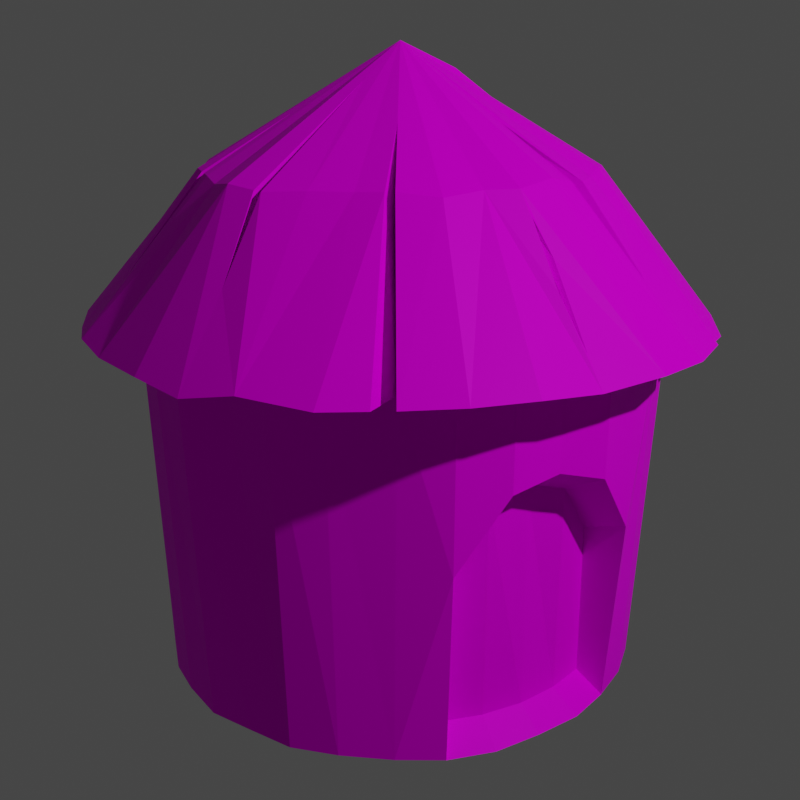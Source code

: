 # Source: village-hut.blend  (saved by Blender 2.91.10; exported with 4.5.12 LTS)
import bpy
from mathutils import Matrix  # noqa: F401  (used for matrix-valued properties, if any)

bpy.ops.wm.read_factory_settings(use_empty=True)
scene = bpy.context.scene
scene.name = 'Scene'

# ---- collections
col_collection = bpy.data.collections.new('Collection'); scene.collection.children.link(col_collection)

# ---- images (referenced by path relative to the original .blend; pixels are not part of the script)
import os
ASSET_DIR = os.environ.get("B2B_ASSET_DIR", "")  # directory of the original .blend (textures are referenced by path, not embedded)
HERE = os.path.dirname(os.path.abspath(__file__))  # packed textures are extracted next to this script under _unpacked/

def load_image(name, relpath, width, height, colorspace="sRGB"):
    """Load a texture the original file referenced (path relative to the .blend, or extracted next to this script)."""
    p = next((c for c in (os.path.join(HERE, relpath), os.path.join(ASSET_DIR, relpath)) if relpath and os.path.exists(c)), "")
    if p:
        img = bpy.data.images.load(p, check_existing=True)
        img.name = name
    else:  # same state as the original file: an image datablock whose file is absent (Cycles renders it pink)
        img = bpy.data.images.new(name, width, height)
        img.source = "FILE"
        img.filepath = "//" + (relpath or name)
    img.colorspace_settings.name = colorspace
    return img
img_color_palette_png = load_image('color-palette.png', 'color-palette.png', 1024, 1024, 'sRGB')

# ---- materials (node trees are filled in below, after node groups)
mat_material_001 = bpy.data.materials.new('Material.001')
mat_material_001.use_transparent_shadow = False

# ---- material node trees
mat_material_001.use_nodes = True; mat_material_001.node_tree.nodes.clear()
_N = mat_material_001.node_tree.nodes; _L = mat_material_001.node_tree.links
n0 = _N.new('ShaderNodeBsdfPrincipled'); n0.name = 'Principled BSDF'; n0.location = (10, 300)
n0.distribution = 'GGX'
n0.subsurface_method = 'BURLEY'
n0.inputs[3].default_value = 1.45
n0.inputs[13].default_value = 0.02727
n0.inputs[27].default_value = (0.0, 0.0, 0.0, 1.0)
n0.inputs[28].default_value = 1.0
n1 = _N.new('ShaderNodeOutputMaterial'); n1.name = 'Material Output'; n1.location = (300, 300)
n2 = _N.new('ShaderNodeTexImage'); n2.name = 'Image Texture'; n2.location = (-490, 173)
n2.image = img_color_palette_png
_L.new(n0.outputs[0], n1.inputs[0])
_L.new(n2.outputs[0], n0.inputs[0])
n1.is_active_output = True

# ---- world
world_world = bpy.data.worlds.new('World'); scene.world = world_world
world_world.use_nodes = True; world_world.node_tree.nodes.clear()
_N = world_world.node_tree.nodes; _L = world_world.node_tree.links
n0 = _N.new('ShaderNodeOutputWorld'); n0.name = 'World Output'; n0.location = (300, 300)
n1 = _N.new('ShaderNodeBackground'); n1.name = 'Background'; n1.location = (10, 300)
n1.inputs[0].default_value = (0.05088, 0.05088, 0.05088, 1.0)
_L.new(n1.outputs[0], n0.inputs[0])
n0.is_active_output = True
world_world.color = (0.05088, 0.05088, 0.05088)
world_world.use_sun_shadow = False
world_world.sun_shadow_jitter_overblur = 0.0

# ---- cameras
cam_camera = bpy.data.cameras.new('Camera')
cam_camera.clip_end = 100.0
cam_camera.ortho_scale = 7.314

# ---- lights
light_light = bpy.data.lights.new('Light', 'POINT')
light_light.transmission_factor = 0.0
light_light.energy = 1000.0
light_light.shadow_soft_size = 0.1
light_light.shadow_maximum_resolution = 0.006
light_light.use_absolute_resolution = True

# ---- meshes
me_cylinder = bpy.data.meshes.new('Cylinder')
me_cylinder.from_pydata([(0.003185, 0.9505, -0.9983), (0.009508, 1.005, 0.3717), (0.1866, 0.9208, -0.998), (0.2002, 0.9545, 0.3696), (0.3677, 0.8695, -1.001), (0.3976, 0.9055, 0.36), (0.5222, 0.795, -1.002), (0.5425, 0.8521, 0.3585), (0.6653, 0.675, -1.005), (0.6924, 0.7215, 0.3498), (0.7826, 0.5237, -0.9941), (0.8152, 0.547, 0.3813), (0.8723, 0.3642, -1.007), (0.9136, 0.387, 0.3418), (0.9263, 0.1873, -0.9993), (0.9709, 0.2022, 0.3656), (0.949, -0.001969, -0.9932), (1.004, -0.00587, 0.3838), (0.9298, -0.1811, -1.002), (0.9813, -0.1838, 0.3563), (0.8786, -0.3715, -1.002), (0.9325, -0.4092, 0.3576), (0.7903, -0.5275, -1.003), (0.8381, -0.5584, 0.353), (0.6682, -0.6681, -1.002), (0.7023, -0.7028, 0.355), (0.5297, -0.7912, -0.9999), (0.5649, -0.8409, 0.3631), (0.3605, -0.8704, -1.003), (0.3759, -0.9077, 0.3569), (0.1857, -0.9352, -1.006), (0.1973, -0.9966, 0.3437), (0.0006618, -0.9544, -1.005), (0.001332, -1.02, 0.3495), (-0.1796, -0.9314, -0.9976), (-0.1792, -0.9862, 0.3709), (-0.3679, -0.8727, -0.997), (-0.3984, -0.9152, 0.3727), (-0.5315, -0.7936, -0.9996), (-0.5703, -0.8481, 0.3647), (-0.6662, -0.6655, -0.998), (-0.6952, -0.6932, 0.3697), (-0.7946, -0.5249, -1.007), (-0.8509, -0.5506, 0.3423), (-0.8766, -0.3608, -0.9949), (-0.9268, -0.3771, 0.3789), (-0.9268, -0.186, -1.005), (-0.9724, -0.1983, 0.3478), (-0.9409, -0.006762, -0.9978), (-0.9795, -0.02034, 0.3703), (-0.9306, 0.1829, -0.9962), (-0.9838, 0.1891, 0.3748), (-0.874, 0.3623, -0.9966), (-0.9189, 0.3815, 0.3738), (-0.7933, 0.5232, -0.994), (-0.8471, 0.5456, 0.3814), (-0.6715, 0.669, -0.9951), (-0.7111, 0.7036, 0.3784), (-0.5212, 0.7849, -1.001), (-0.5394, 0.8221, 0.3608), (-0.3631, 0.8727, -0.998), (-0.3838, 0.9151, 0.3696), (-0.189, 0.9236, -1.0), (-0.2076, 0.9628, 0.3625), (0.01116, 1.205, 0.3422), (0.25, 1.193, 0.3719), (0.4545, 1.097, 0.3511), (0.6715, 1.011, 0.3701), (0.8531, 0.8402, 0.354), (0.9764, 0.6612, 0.3574), (1.103, 0.4427, 0.3542), (1.165, 0.2348, 0.3655), (1.218, 0.01675, 0.3763), (1.182, -0.2419, 0.363), (1.118, -0.4706, 0.3421), (1.019, -0.6531, 0.3659), (0.8672, -0.8609, 0.3744), (0.6794, -1.001, 0.3775), (0.4406, -1.095, 0.3635), (0.2206, -1.18, 0.382), (0.0003776, -1.196, 0.3779), (-0.2123, -1.174, 0.3741), (-0.448, -1.127, 0.369), (-0.6679, -0.9875, 0.3854), (-0.8375, -0.8631, 0.3453), (-0.9742, -0.6667, 0.3613), (-1.103, -0.4313, 0.3631), (-1.173, -0.252, 0.3832), (-1.194, -0.01206, 0.3637), (-1.194, 0.2403, 0.3651), (-1.116, 0.463, 0.3598), (-1.004, 0.6566, 0.3452), (-0.8459, 0.8277, 0.3537), (-0.6469, 1.002, 0.3851), (-0.438, 1.105, 0.36), (-0.224, 1.179, 0.3416), (0.02161, 0.7309, 0.9301), (0.1298, 0.7436, 0.9253), (0.2881, 0.6999, 0.9228), (0.4248, 0.6368, 0.9233), (0.5322, 0.5393, 0.9386), (0.6339, 0.4316, 0.9276), (0.7275, 0.1292, 0.9042), (0.7591, 0.007656, 0.9299), (0.7345, -0.1608, 0.9323), (0.6755, -0.2896, 0.9403), (0.6147, -0.3888, 0.9237), (0.5376, -0.5235, 0.9244), (0.4053, -0.6094, 0.9509), (0.2702, -0.7009, 0.9328), (0.1482, -0.7113, 0.9321), (0.00502, -0.7673, 0.9197), (-0.1391, -0.7327, 0.9363), (-0.2587, -0.6733, 0.9303), (-0.4023, -0.6121, 0.9284), (-0.4771, -0.5069, 0.8266), (-0.6431, -0.4259, 0.9327), (-0.6845, -0.2724, 0.9115), (-0.7078, -0.166, 0.9268), (-0.739, -0.0124, 0.9355), (-0.7132, 0.1568, 0.9281), (-0.6971, 0.2786, 0.9326), (-0.6138, 0.4404, 0.9259), (-0.5241, 0.538, 0.9325), (-0.4247, 0.6174, 0.9165), (-0.2837, 0.7023, 0.9264), (-0.1138, 0.6603, 0.8733), (0.001373, -0.02284, 1.373), (0.7046, -0.7048, -0.2826), (0.5622, -0.8382, -0.03223), (0.3775, -0.9116, 0.03071), (0.1967, -0.9925, 0.0005091), (0.0008576, -1.013, -0.2669), (0.5903, -0.5935, -0.9268), (0.4635, -0.6976, -0.9268), (0.3189, -0.7749, -0.9268), (0.1619, -0.8226, -0.9268), (-0.001378, -0.8386, -0.9268), (0.5882, -0.5916, -0.3265), (0.4691, -0.7032, -0.117), (0.3145, -0.7647, -0.06429), (0.1633, -0.8324, -0.08957), (-0.0006602, -0.8492, -0.3134), (0.295, -0.7584, 0.8498), (0.4087, -1.021, 0.4701), (0.3426, -0.9078, 0.6433), (0.3494, -0.827, 0.7304), (0.2933, -0.7566, 0.8216), (0.3363, -0.8917, 0.6349), (0.3961, -0.9944, 0.4782), (0.3315, -0.828, 0.7136), (0.3044, -0.3236, 1.103), (0.4965, -0.5315, 0.9268), (0.7097, -0.7138, 0.6141), (0.4976, -0.5325, 0.925), (0.4919, -0.5131, 0.9044), (0.2904, -0.3131, 1.083), (0.6957, -0.7034, 0.5942), (0.4825, -0.5211, 0.9069), (0.4836, -0.522, 0.9051), (1.031, -0.6049, 0.3631), (0.698, -0.4434, 0.8086), (0.698, -0.4434, 0.8086), (1.019, -0.6531, 0.3659), (1.031, -0.6049, 0.3631), (0.6794, -0.4354, 0.7913), (0.9999, -0.6452, 0.3762), (1.012, -0.6098, 0.3734), (0.9158, -0.5992, 0.3586), (0.4212, -0.005946, 1.127), (0.6852, -0.02564, 0.9717), (0.7341, 0.002854, 0.9458), (0.4029, -0.003737, 1.096), (0.7408, 0.009865, 0.8989), (0.667, -0.01171, 0.9407), (0.7203, 0.005063, 0.9106), (0.7051, 0.2799, 0.9162), (0.6905, 0.307, 0.9209), (0.8314, 0.3451, 0.736), (0.2275, 0.0756, 1.273), (0.7097, 0.2819, 0.9104), (0.6423, 0.2916, 0.859), (0.1793, 0.06022, 1.211), (0.6569, 0.2645, 0.8543), (0.6615, 0.2665, 0.8485), (0.7832, 0.3297, 0.6741), (0.51, 0.6349, 0.855), (0.6625, 0.7737, 0.5863), (0.7377, 0.9047, 0.4029), (0.6338, 0.8036, 0.5863), (0.4619, 0.5888, 0.8033), (0.6143, 0.7275, 0.5345), (0.6895, 0.8585, 0.3511), (0.5857, 0.7574, 0.5345), (0.3869, 0.9357, 0.5835), (0.3218, 0.6844, 0.9229), (0.4598, 1.009, 0.4607), (0.2508, 0.4871, 0.7632), (0.3158, 0.7385, 0.4238), (0.3888, 0.8117, 0.301), (-0.1001, 0.4884, 1.065), (-0.1719, 0.7112, 0.929), (-0.2057, 1.072, 0.4772), (-0.1197, 0.716, 0.9297), (-0.1998, 1.016, 0.4209), (-0.166, 0.6555, 0.8726), (-0.09425, 0.4327, 1.009), (-0.7865, 0.773, 0.3646), (-0.8124, 0.857, 0.359), (-0.5904, 0.5977, 0.8132), (-0.5371, 0.5239, 0.9316), (-0.5527, 0.5069, 0.9304), (-0.1309, 0.1184, 1.262), (-0.5371, 0.5239, 0.9316), (-0.5527, 0.5069, 0.9304), (-0.1309, 0.1184, 1.262), (-0.5143, 0.5063, 0.8821), (-0.5299, 0.4893, 0.8809), (-0.1082, 0.1009, 1.212), (-0.7119, 0.1666, 0.9284), (-0.713, 0.1583, 0.9281), (-0.7409, 0.1616, 0.8956), (-1.14, 0.231, 0.4281), (-0.6143, 0.1319, 0.9896), (-1.029, 0.2432, 0.545), (-1.031, 0.1959, 0.5594), (-0.6858, 0.1461, 0.8912), (-0.686, 0.1445, 0.8912), (-0.4872, 0.4941, 0.8452), (-0.5028, 0.4771, 0.844), (-0.08101, 0.08859, 1.175), (-0.5871, 0.1196, 0.9527), (-0.6847, 0.1544, 0.8915), (-1.002, 0.231, 0.5081), (-1.113, 0.2187, 0.3912), (-0.7138, 0.1493, 0.8587), (-1.004, 0.1836, 0.5224), (-0.7246, -0.08334, 0.9314), (-0.7177, -0.1173, 0.9295), (-1.03, -0.148, 0.5517), (-0.3936, -0.0644, 1.131), (-0.6628, -0.06678, 0.8611), (-0.9683, -0.1315, 0.4814), (-0.6558, -0.1007, 0.8592), (-0.3317, -0.04784, 1.061), (-0.1519, -0.1686, 1.244), (-0.5638, -0.5126, 0.9213), (-0.683, -0.6942, 0.643), (-0.543, -0.5478, 0.9206), (-0.08591, -0.1278, 1.15), (-0.4979, -0.4718, 0.8273), (-0.6171, -0.6534, 0.549), (-0.1699, -0.7174, 0.9348), (-0.1868, -1.029, 0.3716), (-0.2871, -1.159, 0.3725), (-0.07925, -0.4302, 1.122)], [], [(0, 1, 3, 2), (2, 3, 5, 4), (4, 5, 7, 6), (6, 7, 9, 8), (8, 9, 11, 10), (10, 11, 13, 12), (12, 13, 15, 14), (14, 15, 17, 16), (16, 17, 19, 18), (18, 19, 21, 20), (20, 21, 23, 22), (22, 23, 25, 128, 24), (32, 30, 136, 137), (129, 130, 140, 139), (132, 32, 137, 142), (128, 129, 139, 138), (32, 132, 33, 35, 34), (34, 35, 37, 36), (36, 37, 39, 38), (38, 39, 41, 40), (40, 41, 43, 42), (42, 43, 45, 44), (44, 45, 47, 46), (46, 47, 49, 48), (48, 49, 51, 50), (50, 51, 53, 52), (52, 53, 55, 54), (54, 55, 57, 56), (56, 57, 59, 58), (58, 59, 61, 60), (9, 7, 67, 68), (60, 61, 63, 62), (62, 63, 1, 0), (0, 2, 4, 6, 8, 10, 12, 14, 16, 18, 20, 22, 24, 26, 28, 30, 32, 34, 36, 38, 40, 42, 44, 46, 48, 50, 52, 54, 56, 58, 60, 62), (87, 86, 117, 118), (27, 25, 76, 77), (45, 43, 85, 86), (63, 61, 94, 95), (19, 17, 72, 73), (37, 35, 253, 254, 82), (55, 53, 90, 91), (11, 9, 68, 69), (29, 27, 77, 78), (47, 45, 86, 87), (3, 1, 64, 65), (1, 63, 95, 64), (21, 19, 73, 74), (39, 37, 82, 83), (57, 55, 91, 92, 207), (13, 11, 69, 70), (31, 29, 78, 79), (49, 47, 87, 88), (5, 3, 65, 66), (23, 21, 74, 160, 168), (41, 39, 83, 84), (59, 57, 207, 208, 93), (15, 13, 70, 71), (33, 31, 79, 80), (51, 49, 88, 89), (7, 5, 66, 67), (25, 23, 168, 75, 76), (43, 41, 84, 85), (61, 59, 93, 94), (17, 15, 71, 72), (35, 33, 80, 81, 253), (53, 51, 89, 90), (121, 219, 223, 127), (74, 73, 104, 105), (88, 87, 118, 238, 239, 237, 119), (160, 161, 162, 164), (89, 88, 119, 120, 221, 225, 222), (76, 75, 161, 106, 107, 153), (90, 89, 222, 224, 219, 121), (77, 76, 153, 154, 152, 108), (91, 90, 121, 122), (78, 77, 108, 109, 143, 146, 144), (65, 64, 96, 97), (92, 91, 122, 211, 210, 123, 209), (79, 78, 144, 145, 143, 109, 110), (66, 65, 97, 98, 194), (93, 208, 209, 123, 124), (80, 79, 110, 111), (67, 66, 194, 196, 195, 99), (94, 93, 124, 125), (81, 80, 111, 112), (68, 187, 186, 189, 67, 99, 100), (95, 94, 125, 201, 202), (82, 254, 252, 113), (69, 68, 100, 101), (64, 95, 202, 203, 96), (83, 82, 113, 114), (70, 69, 101, 177, 178), (84, 83, 114, 248, 247), (71, 70, 178, 180, 176, 102), (85, 84, 247, 246, 116), (72, 71, 102, 103), (86, 85, 116, 117), (73, 72, 103, 104), (108, 152, 151, 127), (122, 121, 127), (109, 108, 127), (97, 96, 127), (123, 210, 212), (110, 109, 127), (98, 97, 127), (124, 123, 212, 127), (111, 110, 127), (99, 195, 98, 127), (125, 124, 127), (112, 111, 127, 255), (100, 99, 127), (202, 201, 205, 204), (113, 252, 255, 127), (101, 100, 127), (96, 203, 200, 127), (114, 113, 127), (245, 246, 250, 249), (102, 176, 179, 127), (116, 246, 245, 127), (103, 102, 127, 169), (117, 116, 127), (104, 169, 127), (118, 117, 127), (105, 104, 127), (119, 237, 240, 238, 118, 127), (106, 105, 127), (120, 119, 127, 223), (107, 106, 127, 151), (133, 138, 139, 134), (132, 131, 31, 33), (129, 128, 25, 27), (130, 129, 27, 29), (131, 130, 29, 31), (134, 139, 140, 135), (135, 140, 141, 136), (136, 141, 142, 137), (24, 128, 138, 133), (130, 131, 141, 140), (30, 28, 135, 136), (131, 132, 142, 141), (28, 26, 134, 135), (26, 24, 133, 134), (146, 143, 147, 150), (147, 148, 149, 150), (145, 144, 149, 148), (144, 146, 150, 149), (143, 145, 148, 147), (152, 154, 159, 158), (156, 158, 159, 157, 155), (153, 107, 155, 157), (107, 151, 156, 155), (154, 153, 157, 159), (151, 152, 158, 156), (164, 162, 165, 167), (161, 160, 74, 105, 106), (161, 75, 163, 162), (166, 167, 165), (162, 163, 166, 165), (166, 168, 167), (167, 168, 164), (163, 168, 166), (103, 169, 172, 173), (103, 171, 170, 169, 104), (172, 174, 175, 173), (171, 103, 173, 175), (169, 170, 174, 172), (170, 171, 175, 174), (179, 176, 183, 182), (179, 177, 101, 127), (181, 182, 183, 184, 185), (176, 180, 184, 183), (178, 177, 181, 185), (180, 178, 185, 184), (177, 179, 182, 181), (192, 193, 190, 191), (67, 189, 188, 187, 68), (189, 186, 190, 193), (187, 188, 192, 191), (188, 189, 193, 192), (186, 187, 191, 190), (197, 199, 198), (195, 194, 98), (195, 196, 199, 197), (196, 194, 198, 199), (194, 195, 197, 198), (200, 203, 126, 206), (205, 206, 126, 204), (203, 202, 204, 126), (201, 200, 206, 205), (200, 201, 125, 127), (207, 209, 208), (207, 92, 209), (215, 213, 216, 218), (212, 210, 213, 215), (211, 122, 127, 212), (211, 212, 215, 214), (210, 211, 214, 213), (218, 216, 228, 230), (214, 215, 218, 217), (213, 214, 217, 216), (224, 222, 234, 233), (220, 120, 227, 226), (220, 221, 120), (232, 233, 234, 236, 235, 226, 227, 231), (230, 228, 229), (222, 225, 236, 234), (221, 220, 226, 235), (120, 223, 231, 227), (225, 221, 235, 236), (216, 217, 229, 228), (223, 219, 232, 231), (219, 224, 233, 232), (217, 218, 230, 229), (240, 237, 241, 244), (241, 242, 243, 244), (237, 239, 242, 241), (238, 240, 244, 243), (239, 238, 243, 242), (246, 247, 251, 250), (245, 248, 114, 127), (248, 245, 249, 115), (115, 249, 250, 251), (247, 248, 115, 251), (253, 255, 252, 254), (81, 112, 255, 253)])
_uv = me_cylinder.uv_layers.new(name='UVMap')
_uv.uv.foreach_set('vector', [0.06016, 0.5699, 0.06016, 0.5699, 0.06016, 0.5699, 0.06016, 0.5699, 0.06016, 0.5699, 0.06016, 0.5699, 0.06016, 0.5699, 0.06016, 0.5699, 0.06016, 0.5699, 0.06016, 0.5699, 0.06016, 0.5699, 0.06016, 0.5699, 0.06016, 0.5699, 0.06016, 0.5699, 0.06016, 0.5699, 0.06016, 0.5699, 0.06016, 0.5699, 0.06016, 0.5699, 0.06016, 0.5699, 0.06016, 0.5699, 0.06016, 0.5699, 0.06016, 0.5699, 0.06016, 0.5699, 0.06016, 0.5699, 0.06016, 0.5699, 0.06016, 0.5699, 0.06016, 0.5699, 0.06016, 0.5699, 0.06016, 0.5699, 0.06016, 0.5699, 0.06016, 0.5699, 0.06016, 0.5699, 0.06016, 0.5699, 0.06016, 0.5699, 0.06016, 0.5699, 0.06016, 0.5699, 0.06016, 0.5699, 0.06016, 0.5699, 0.06016, 0.5699, 0.06016, 0.5699, 0.06016, 0.5699, 0.06016, 0.5699, 0.06016, 0.5699, 0.06016, 0.5699, 0.06016, 0.5699, 0.06016, 0.5699, 0.06016, 0.5699, 0.06016, 0.5699, 0.06016, 0.5699, 0.7958, 0.4316, 0.7958, 0.4316, 0.7958, 0.4316, 0.7958, 0.4316, 0.7958, 0.4316, 0.7958, 0.4316, 0.7958, 0.4316, 0.7958, 0.4316, 0.7958, 0.4316, 0.7958, 0.4316, 0.7958, 0.4316, 0.7958, 0.4316, 0.7958, 0.4316, 0.7958, 0.4316, 0.7958, 0.4316, 0.7958, 0.4316, 0.06016, 0.5699, 0.06016, 0.5699, 0.06016, 0.5699, 0.06016, 0.5699, 0.06016, 0.5699, 0.06016, 0.5699, 0.06016, 0.5699, 0.06016, 0.5699, 0.06016, 0.5699, 0.06016, 0.5699, 0.06016, 0.5699, 0.06016, 0.5699, 0.06016, 0.5699, 0.06016, 0.5699, 0.06016, 0.5699, 0.06016, 0.5699, 0.06016, 0.5699, 0.06016, 0.5699, 0.06016, 0.5699, 0.06016, 0.5699, 0.06016, 0.5699, 0.06016, 0.5699, 0.06016, 0.5699, 0.06016, 0.5699, 0.06016, 0.5699, 0.06016, 0.5699, 0.06016, 0.5699, 0.06016, 0.5699, 0.06016, 0.5699, 0.06016, 0.5699, 0.06016, 0.5699, 0.06016, 0.5699, 0.06016, 0.5699, 0.06016, 0.5699, 0.06016, 0.5699, 0.06016, 0.5699, 0.06016, 0.5699, 0.06016, 0.5699, 0.06016, 0.5699, 0.06016, 0.5699, 0.06016, 0.5699, 0.06016, 0.5699, 0.06016, 0.5699, 0.06016, 0.5699, 0.06016, 0.5699, 0.06016, 0.5699, 0.06016, 0.5699, 0.06016, 0.5699, 0.06016, 0.5699, 0.06016, 0.5699, 0.06016, 0.5699, 0.06016, 0.5699, 0.06016, 0.5699, 0.06016, 0.5699, 0.06016, 0.5699, 0.06016, 0.5699, 0.06016, 0.5699, 0.7976, 0.4331, 0.7976, 0.4331, 0.7976, 0.4331, 0.7976, 0.4331, 0.06016, 0.5699, 0.06016, 0.5699, 0.06016, 0.5699, 0.06016, 0.5699, 0.06016, 0.5699, 0.06016, 0.5699, 0.06016, 0.5699, 0.06016, 0.5699, 0.9385, 0.9336, 0.9385, 0.9336, 0.9385, 0.9336, 0.9385, 0.9336, 0.9385, 0.9336, 0.9385, 0.9336, 0.9385, 0.9336, 0.9385, 0.9336, 0.9385, 0.9336, 0.9385, 0.9336, 0.9385, 0.9336, 0.9385, 0.9336, 0.9385, 0.9336, 0.9385, 0.9336, 0.9385, 0.9336, 0.9385, 0.9336, 0.9385, 0.9336, 0.9385, 0.9336, 0.9385, 0.9336, 0.9385, 0.9336, 0.9385, 0.9336, 0.9385, 0.9336, 0.9385, 0.9336, 0.9385, 0.9336, 0.9385, 0.9336, 0.9385, 0.9336, 0.9385, 0.9336, 0.9385, 0.9336, 0.9385, 0.9336, 0.9385, 0.9336, 0.9385, 0.9336, 0.9385, 0.9336, 0.6885, 0.4464, 0.6885, 0.4464, 0.6885, 0.4464, 0.6885, 0.4464, 0.7976, 0.4331, 0.7976, 0.4331, 0.7976, 0.4331, 0.7976, 0.4331, 0.7976, 0.4331, 0.7976, 0.4331, 0.7976, 0.4331, 0.7976, 0.4331, 0.7976, 0.4331, 0.7976, 0.4331, 0.7976, 0.4331, 0.7976, 0.4331, 0.7976, 0.4331, 0.7976, 0.4331, 0.7976, 0.4331, 0.7976, 0.4331, 0.7976, 0.4331, 0.7976, 0.4331, 0.7976, 0.4331, 0.7976, 0.4331, 0.7976, 0.4331, 0.7976, 0.4331, 0.7976, 0.4331, 0.7976, 0.4331, 0.7976, 0.4331, 0.7976, 0.4331, 0.7976, 0.4331, 0.7976, 0.4331, 0.7976, 0.4331, 0.7976, 0.4331, 0.7976, 0.4331, 0.7976, 0.4331, 0.7976, 0.4331, 0.7976, 0.4331, 0.7976, 0.4331, 0.7976, 0.4331, 0.7976, 0.4331, 0.7976, 0.4331, 0.7976, 0.4331, 0.7976, 0.4331, 0.7976, 0.4331, 0.7976, 0.4331, 0.7976, 0.4331, 0.7976, 0.4331, 0.7976, 0.4331, 0.7976, 0.4331, 0.7976, 0.4331, 0.7976, 0.4331, 0.7976, 0.4331, 0.7976, 0.4331, 0.7976, 0.4331, 0.7976, 0.4331, 0.7976, 0.4331, 0.7976, 0.4331, 0.7976, 0.4331, 0.7976, 0.4331, 0.7976, 0.4331, 0.7976, 0.4331, 0.7976, 0.4331, 0.7976, 0.4331, 0.7976, 0.4331, 0.7976, 0.4331, 0.7976, 0.4331, 0.7976, 0.4331, 0.7976, 0.4331, 0.7976, 0.4331, 0.7976, 0.4331, 0.7976, 0.4331, 0.7976, 0.4331, 0.7976, 0.4331, 0.7976, 0.4331, 0.7976, 0.4331, 0.7976, 0.4331, 0.7976, 0.4331, 0.7976, 0.4331, 0.7976, 0.4331, 0.7976, 0.4331, 0.7976, 0.4331, 0.7976, 0.4331, 0.7976, 0.4331, 0.7976, 0.4331, 0.7976, 0.4331, 0.7976, 0.4331, 0.7976, 0.4331, 0.7976, 0.4331, 0.7976, 0.4331, 0.7976, 0.4331, 0.7976, 0.4331, 0.7976, 0.4331, 0.7976, 0.4331, 0.7976, 0.4331, 0.7976, 0.4331, 0.7976, 0.4331, 0.7976, 0.4331, 0.7976, 0.4331, 0.7976, 0.4331, 0.7976, 0.4331, 0.7976, 0.4331, 0.7976, 0.4331, 0.7976, 0.4331, 0.7976, 0.4331, 0.7976, 0.4331, 0.7976, 0.4331, 0.7976, 0.4331, 0.7976, 0.4331, 0.7976, 0.4331, 0.7976, 0.4331, 0.7976, 0.4331, 0.7976, 0.4331, 0.7976, 0.4331, 0.7976, 0.4331, 0.7976, 0.4331, 0.7976, 0.4331, 0.7976, 0.4331, 0.7976, 0.4331, 0.7976, 0.4331, 0.7976, 0.4331, 0.7976, 0.4331, 0.7976, 0.4331, 0.7976, 0.4331, 0.7976, 0.4331, 0.7976, 0.4331, 0.7976, 0.4331, 0.7976, 0.4331, 0.7976, 0.4331, 0.7976, 0.4331, 0.7976, 0.4331, 0.7976, 0.4331, 0.7976, 0.4331, 0.7976, 0.4331, 0.6885, 0.4464, 0.6885, 0.4464, 0.6885, 0.4464, 0.6885, 0.4464, 0.6885, 0.4464, 0.6885, 0.4464, 0.6885, 0.4464, 0.6885, 0.4464, 0.6885, 0.4464, 0.6885, 0.4464, 0.6885, 0.4464, 0.6885, 0.4464, 0.6885, 0.4464, 0.6885, 0.4464, 0.6885, 0.4464, 0.6885, 0.4464, 0.6885, 0.4464, 0.6885, 0.4464, 0.6885, 0.4464, 0.6885, 0.4464, 0.6885, 0.4464, 0.6885, 0.4464, 0.6885, 0.4464, 0.6885, 0.4464, 0.6885, 0.4464, 0.6885, 0.4464, 0.6885, 0.4464, 0.6885, 0.4464, 0.6885, 0.4464, 0.6885, 0.4464, 0.6885, 0.4464, 0.6885, 0.4464, 0.6885, 0.4464, 0.6885, 0.4464, 0.6885, 0.4464, 0.6885, 0.4464, 0.6885, 0.4464, 0.6885, 0.4464, 0.6885, 0.4464, 0.6885, 0.4464, 0.6885, 0.4464, 0.6885, 0.4464, 0.6885, 0.4464, 0.6885, 0.4464, 0.6885, 0.4464, 0.6885, 0.4464, 0.6885, 0.4464, 0.6885, 0.4464, 0.6885, 0.4464, 0.6885, 0.4464, 0.6885, 0.4464, 0.6885, 0.4464, 0.6885, 0.4464, 0.6885, 0.4464, 0.6885, 0.4464, 0.6885, 0.4464, 0.6885, 0.4464, 0.6885, 0.4464, 0.6885, 0.4464, 0.6885, 0.4464, 0.6885, 0.4464, 0.6885, 0.4464, 0.6885, 0.4464, 0.6885, 0.4464, 0.6885, 0.4464, 0.6885, 0.4464, 0.6885, 0.4464, 0.6885, 0.4464, 0.6885, 0.4464, 0.6885, 0.4464, 0.6885, 0.4464, 0.6885, 0.4464, 0.6885, 0.4464, 0.6885, 0.4464, 0.6885, 0.4464, 0.6885, 0.4464, 0.6885, 0.4464, 0.6885, 0.4464, 0.6885, 0.4464, 0.6885, 0.4464, 0.6885, 0.4464, 0.6885, 0.4464, 0.6885, 0.4464, 0.6885, 0.4464, 0.6885, 0.4464, 0.6885, 0.4464, 0.6885, 0.4464, 0.6885, 0.4464, 0.6885, 0.4464, 0.6885, 0.4464, 0.6885, 0.4464, 0.6885, 0.4464, 0.6885, 0.4464, 0.6885, 0.4464, 0.6885, 0.4464, 0.6885, 0.4464, 0.6885, 0.4464, 0.6885, 0.4464, 0.6885, 0.4464, 0.6885, 0.4464, 0.6885, 0.4464, 0.6885, 0.4464, 0.6885, 0.4464, 0.6885, 0.4464, 0.6885, 0.4464, 0.6885, 0.4464, 0.6885, 0.4464, 0.6885, 0.4464, 0.6885, 0.4464, 0.6885, 0.4464, 0.6885, 0.4464, 0.6885, 0.4464, 0.6885, 0.4464, 0.6885, 0.4464, 0.6885, 0.4464, 0.6885, 0.4464, 0.6885, 0.4464, 0.6885, 0.4464, 0.6885, 0.4464, 0.6885, 0.4464, 0.6885, 0.4464, 0.6885, 0.4464, 0.6885, 0.4464, 0.6885, 0.4464, 0.6885, 0.4464, 0.6885, 0.4464, 0.6885, 0.4464, 0.6885, 0.4464, 0.6885, 0.4464, 0.6885, 0.4464, 0.6885, 0.4464, 0.6885, 0.4464, 0.6885, 0.4464, 0.6885, 0.4464, 0.6885, 0.4464, 0.6885, 0.4464, 0.6885, 0.4464, 0.6885, 0.4464, 0.6885, 0.4464, 0.6885, 0.4464, 0.6885, 0.4464, 0.6885, 0.4464, 0.6885, 0.4464, 0.6885, 0.4464, 0.6885, 0.4464, 0.6885, 0.4464, 0.6885, 0.4464, 0.6885, 0.4464, 0.6885, 0.4464, 0.6885, 0.4464, 0.6885, 0.4464, 0.6885, 0.4464, 0.6885, 0.4464, 0.6885, 0.4464, 0.6885, 0.4464, 0.6885, 0.4464, 0.6885, 0.4464, 0.6885, 0.4464, 0.6885, 0.4464, 0.6885, 0.4464, 0.6885, 0.4464, 0.6885, 0.4464, 0.6885, 0.4464, 0.6885, 0.4464, 0.6885, 0.4464, 0.6885, 0.4464, 0.6885, 0.4464, 0.6885, 0.4464, 0.6885, 0.4464, 0.6885, 0.4464, 0.6885, 0.4464, 0.6885, 0.4464, 0.6885, 0.4464, 0.6885, 0.4464, 0.6885, 0.4464, 0.6885, 0.4464, 0.6885, 0.4464, 0.6885, 0.4464, 0.6885, 0.4464, 0.6885, 0.4464, 0.6885, 0.4464, 0.6885, 0.4464, 0.6885, 0.4464, 0.6885, 0.4464, 0.6885, 0.4464, 0.6885, 0.4464, 0.6885, 0.4464, 0.6885, 0.4464, 0.6885, 0.4464, 0.6885, 0.4464, 0.6885, 0.4464, 0.6885, 0.4464, 0.6885, 0.4464, 0.6885, 0.4464, 0.6885, 0.4464, 0.6885, 0.4464, 0.6885, 0.4464, 0.6885, 0.4464, 0.6885, 0.4464, 0.6885, 0.4464, 0.6885, 0.4464, 0.6885, 0.4464, 0.6885, 0.4464, 0.6885, 0.4464, 0.6885, 0.4464, 0.6885, 0.4464, 0.6885, 0.4464, 0.6885, 0.4464, 0.6885, 0.4464, 0.6885, 0.4464, 0.6885, 0.4464, 0.6885, 0.4464, 0.6885, 0.4464, 0.6885, 0.4464, 0.6885, 0.4464, 0.6885, 0.4464, 0.6885, 0.4464, 0.6885, 0.4464, 0.6885, 0.4464, 0.6885, 0.4464, 0.6885, 0.4464, 0.6885, 0.4464, 0.6885, 0.4464, 0.6885, 0.4464, 0.6885, 0.4464, 0.6885, 0.4464, 0.6885, 0.4464, 0.6885, 0.4464, 0.6885, 0.4464, 0.6885, 0.4464, 0.6885, 0.4464, 0.6885, 0.4464, 0.6885, 0.4464, 0.6885, 0.4464, 0.6885, 0.4464, 0.6885, 0.4464, 0.6885, 0.4464, 0.6885, 0.4464, 0.6885, 0.4464, 0.6885, 0.4464, 0.6885, 0.4464, 0.6885, 0.4464, 0.6885, 0.4464, 0.6885, 0.4464, 0.6885, 0.4464, 0.6885, 0.4464, 0.6885, 0.4464, 0.6885, 0.4464, 0.6885, 0.4464, 0.6885, 0.4464, 0.6885, 0.4464, 0.6885, 0.4464, 0.6885, 0.4464, 0.6885, 0.4464, 0.6885, 0.4464, 0.6885, 0.4464, 0.6885, 0.4464, 0.6885, 0.4464, 0.6885, 0.4464, 0.6885, 0.4464, 0.6885, 0.4464, 0.6885, 0.4464, 0.6885, 0.4464, 0.6885, 0.4464, 0.6885, 0.4464, 0.6885, 0.4464, 0.6885, 0.4464, 0.6885, 0.4464, 0.6885, 0.4464, 0.9395, 0.94, 0.9395, 0.94, 0.9395, 0.94, 0.9395, 0.94, 0.06016, 0.5699, 0.06016, 0.5699, 0.06016, 0.5699, 0.06016, 0.5699, 0.06016, 0.5699, 0.06016, 0.5699, 0.06016, 0.5699, 0.06016, 0.5699, 0.06016, 0.5699, 0.06016, 0.5699, 0.06016, 0.5699, 0.06016, 0.5699, 0.06016, 0.5699, 0.06016, 0.5699, 0.06016, 0.5699, 0.06016, 0.5699, 0.9395, 0.94, 0.9395, 0.94, 0.9395, 0.94, 0.9395, 0.94, 0.9395, 0.94, 0.9395, 0.94, 0.9395, 0.94, 0.9395, 0.94, 0.9395, 0.94, 0.9395, 0.94, 0.9395, 0.94, 0.9395, 0.94, 0.7958, 0.4316, 0.7958, 0.4316, 0.7958, 0.4316, 0.7958, 0.4316, 0.7958, 0.4316, 0.7958, 0.4316, 0.7958, 0.4316, 0.7958, 0.4316, 0.7958, 0.4316, 0.7958, 0.4316, 0.7958, 0.4316, 0.7958, 0.4316, 0.7958, 0.4316, 0.7958, 0.4316, 0.7958, 0.4316, 0.7958, 0.4316, 0.7958, 0.4316, 0.7958, 0.4316, 0.7958, 0.4316, 0.7958, 0.4316, 0.7958, 0.4316, 0.7958, 0.4316, 0.7958, 0.4316, 0.7958, 0.4316, 0.6885, 0.4464, 0.6885, 0.4464, 0.6885, 0.4464, 0.6885, 0.4464, 0.6885, 0.4464, 0.6885, 0.4464, 0.6885, 0.4464, 0.6885, 0.4464, 0.6885, 0.4464, 0.6885, 0.4464, 0.6885, 0.4464, 0.6885, 0.4464, 0.6885, 0.4464, 0.6885, 0.4464, 0.6885, 0.4464, 0.6885, 0.4464, 0.6885, 0.4464, 0.6885, 0.4464, 0.6885, 0.4464, 0.6885, 0.4464, 0.6885, 0.4464, 0.6885, 0.4464, 0.6885, 0.4464, 0.6885, 0.4464, 0.6885, 0.4464, 0.6885, 0.4464, 0.6885, 0.4464, 0.6885, 0.4464, 0.6885, 0.4464, 0.6885, 0.4464, 0.6885, 0.4464, 0.6885, 0.4464, 0.6885, 0.4464, 0.6885, 0.4464, 0.6885, 0.4464, 0.6885, 0.4464, 0.6885, 0.4464, 0.6885, 0.4464, 0.6885, 0.4464, 0.6885, 0.4464, 0.6885, 0.4464, 0.6885, 0.4464, 0.6885, 0.4464, 0.6885, 0.4464, 0.6885, 0.4464, 0.6885, 0.4464, 0.6885, 0.4464, 0.6885, 0.4464, 0.6885, 0.4464, 0.6885, 0.4464, 0.6885, 0.4464, 0.6885, 0.4464, 0.6885, 0.4464, 0.6885, 0.4464, 0.6885, 0.4464, 0.6885, 0.4464, 0.6885, 0.4464, 0.6885, 0.4464, 0.6885, 0.4464, 0.6885, 0.4464, 0.6885, 0.4464, 0.6885, 0.4464, 0.6885, 0.4464, 0.6885, 0.4464, 0.6885, 0.4464, 0.708, 0.4466, 0.708, 0.4466, 0.708, 0.4466, 0.708, 0.4466, 0.708, 0.4466, 0.708, 0.4466, 0.708, 0.4466, 0.708, 0.4466, 0.708, 0.4466, 0.6885, 0.4464, 0.6885, 0.4464, 0.6885, 0.4464, 0.6885, 0.4464, 0.6885, 0.4464, 0.6885, 0.4464, 0.6885, 0.4464, 0.6885, 0.4464, 0.6885, 0.4464, 0.6885, 0.4464, 0.6885, 0.4464, 0.6885, 0.4464, 0.6885, 0.4464, 0.6885, 0.4464, 0.6885, 0.4464, 0.6885, 0.4464, 0.6885, 0.4464, 0.6885, 0.4464, 0.6885, 0.4464, 0.6885, 0.4464, 0.6885, 0.4464, 0.6885, 0.4464, 0.6885, 0.4464, 0.6885, 0.4464, 0.6885, 0.4464, 0.6885, 0.4464, 0.6885, 0.4464, 0.6885, 0.4464, 0.6885, 0.4464, 0.6885, 0.4464, 0.6885, 0.4464, 0.6885, 0.4464, 0.6885, 0.4464, 0.6885, 0.4464, 0.6885, 0.4464, 0.6885, 0.4464, 0.6885, 0.4464, 0.6885, 0.4464, 0.6885, 0.4464, 0.6885, 0.4464, 0.6885, 0.4464, 0.6885, 0.4464, 0.6885, 0.4464, 0.6885, 0.4464, 0.6885, 0.4464, 0.6885, 0.4464, 0.6885, 0.4464, 0.6885, 0.4464, 0.6885, 0.4464, 0.6885, 0.4464, 0.6885, 0.4464, 0.6885, 0.4464, 0.6885, 0.4464, 0.6885, 0.4464, 0.6885, 0.4464, 0.6885, 0.4464, 0.6885, 0.4464, 0.6885, 0.4464, 0.6885, 0.4464, 0.6885, 0.4464, 0.6885, 0.4464, 0.6885, 0.4464, 0.6885, 0.4464, 0.6885, 0.4464, 0.6885, 0.4464, 0.6885, 0.4464, 0.6885, 0.4464, 0.6885, 0.4464, 0.6885, 0.4464, 0.6885, 0.4464, 0.6885, 0.4464, 0.6885, 0.4464, 0.6885, 0.4464, 0.6885, 0.4464, 0.6885, 0.4464, 0.6885, 0.4464, 0.6885, 0.4464, 0.6885, 0.4464, 0.6885, 0.4464, 0.6885, 0.4464, 0.6885, 0.4464, 0.6885, 0.4464, 0.6885, 0.4464, 0.6885, 0.4464, 0.6885, 0.4464, 0.6885, 0.4464, 0.6885, 0.4464, 0.6885, 0.4464, 0.6885, 0.4464, 0.6885, 0.4464, 0.6885, 0.4464, 0.6885, 0.4464, 0.6885, 0.4464, 0.6885, 0.4464, 0.6885, 0.4464, 0.6885, 0.4464, 0.6885, 0.4464, 0.6885, 0.4464, 0.6885, 0.4464, 0.6885, 0.4464, 0.6885, 0.4464, 0.6885, 0.4464, 0.6885, 0.4464, 0.6885, 0.4464, 0.6885, 0.4464, 0.6885, 0.4464, 0.6885, 0.4464, 0.6885, 0.4464, 0.6885, 0.4464, 0.6885, 0.4464, 0.6885, 0.4464, 0.6885, 0.4464, 0.6885, 0.4464, 0.6885, 0.4464, 0.6885, 0.4464, 0.6885, 0.4464, 0.6885, 0.4464, 0.7976, 0.4331, 0.6885, 0.4464, 0.7976, 0.4331, 0.7976, 0.4331, 0.7976, 0.4331, 0.6885, 0.4464, 0.6885, 0.4464, 0.6885, 0.4464, 0.6885, 0.4464, 0.6885, 0.4464, 0.6885, 0.4464, 0.6885, 0.4464, 0.6885, 0.4464, 0.6885, 0.4464, 0.6885, 0.4464, 0.6885, 0.4464, 0.6885, 0.4464, 0.6885, 0.4464, 0.6885, 0.4464, 0.6885, 0.4464, 0.6885, 0.4464, 0.6885, 0.4464, 0.6885, 0.4464, 0.6885, 0.4464, 0.6885, 0.4464, 0.6885, 0.4464, 0.6885, 0.4464, 0.6885, 0.4464, 0.6885, 0.4464, 0.6885, 0.4464, 0.6885, 0.4464, 0.6885, 0.4464, 0.6885, 0.4464, 0.6885, 0.4464, 0.6885, 0.4464, 0.6885, 0.4464, 0.6885, 0.4464, 0.6885, 0.4464, 0.6885, 0.4464, 0.6885, 0.4464, 0.6885, 0.4464, 0.6885, 0.4464, 0.6885, 0.4464, 0.6885, 0.4464, 0.6885, 0.4464, 0.6885, 0.4464, 0.6885, 0.4464, 0.6885, 0.4464, 0.6885, 0.4464, 0.6885, 0.4464, 0.6885, 0.4464, 0.6885, 0.4464, 0.6885, 0.4464, 0.6885, 0.4464, 0.6885, 0.4464, 0.6885, 0.4464, 0.6885, 0.4464, 0.6885, 0.4464, 0.6885, 0.4464, 0.6885, 0.4464, 0.6885, 0.4464, 0.6885, 0.4464, 0.6885, 0.4464, 0.6885, 0.4464, 0.6885, 0.4464, 0.6885, 0.4464, 0.6885, 0.4464, 0.6885, 0.4464, 0.6885, 0.4464, 0.6885, 0.4464, 0.6885, 0.4464, 0.6885, 0.4464, 0.6885, 0.4464, 0.6885, 0.4464, 0.6885, 0.4464, 0.6885, 0.4464, 0.6885, 0.4464, 0.6885, 0.4464, 0.6885, 0.4464, 0.6885, 0.4464, 0.6885, 0.4464, 0.6885, 0.4464, 0.6885, 0.4464, 0.6885, 0.4464, 0.6885, 0.4464, 0.6885, 0.4464, 0.6885, 0.4464, 0.6885, 0.4464, 0.6885, 0.4464, 0.6885, 0.4464, 0.6885, 0.4464, 0.6885, 0.4464, 0.6885, 0.4464, 0.6885, 0.4464, 0.6885, 0.4464, 0.6885, 0.4464, 0.6885, 0.4464, 0.6885, 0.4464, 0.6885, 0.4464, 0.6885, 0.4464, 0.6885, 0.4464, 0.6885, 0.4464, 0.6885, 0.4464, 0.6885, 0.4464, 0.6885, 0.4464, 0.6885, 0.4464, 0.6885, 0.4464, 0.6885, 0.4464, 0.6885, 0.4464, 0.6885, 0.4464, 0.6885, 0.4464, 0.6885, 0.4464, 0.6885, 0.4464, 0.6885, 0.4464, 0.6885, 0.4464, 0.6885, 0.4464, 0.6885, 0.4464, 0.6885, 0.4464, 0.6885, 0.4464, 0.6885, 0.4464, 0.6885, 0.4464, 0.6885, 0.4464, 0.6885, 0.4464, 0.6885, 0.4464, 0.6885, 0.4464, 0.6885, 0.4464, 0.6885, 0.4464, 0.6885, 0.4464, 0.6885, 0.4464, 0.6885, 0.4464, 0.6885, 0.4464, 0.6885, 0.4464, 0.7976, 0.4331, 0.6885, 0.4464, 0.6885, 0.4464, 0.7976, 0.4331, 0.6885, 0.4464, 0.6885, 0.4464, 0.6885, 0.4464, 0.7976, 0.4331])
me_cylinder.materials.append(mat_material_001)
me_cylinder.use_remesh_fix_poles = True
me_cylinder.use_remesh_preserve_attributes = False
me_cylinder.use_mirror_vertex_groups = False
me_cylinder.update()

# ---- objects
ob_light = bpy.data.objects.new('Light', light_light)
ob_camera = bpy.data.objects.new('Camera', cam_camera)
ob_cylinder = bpy.data.objects.new('Cylinder', me_cylinder)

# ---- transforms, parenting, visibility, modifiers, constraints
ob_light.location = (4.076, -4.335, 5.904)
ob_light.rotation_euler = (0.6503, 0.05522, 1.866)
ob_light.lock_rotations_4d = False
ob_light.empty_display_type = 'ARROWS'
ob_light.color = (0.0, 0.0, 0.0, 0.0)
ob_light.lineart.crease_threshold = 0.0
ob_camera.location = (-0.7257, -4.142, 2.421)
ob_camera.rotation_euler = (1.243, 1.228e-06, -0.1745)
ob_camera.lock_rotations_4d = False
ob_camera.empty_display_type = 'ARROWS'
ob_camera.color = (0.0, 0.0, 0.0, 0.0)
ob_camera.display_type = 'WIRE'
ob_camera.lineart.crease_threshold = 0.0
ob_cylinder.location = (0.0, 0.0, 0.9875)
ob_cylinder.lineart.crease_threshold = 0.0

# ---- collection membership
col_collection.objects.link(ob_light)
col_collection.objects.link(ob_camera)
col_collection.objects.link(ob_cylinder)

# ---- scene / render settings (as saved in the file)
scene.camera = ob_camera
scene.frame_start = 1; scene.frame_end = 250; scene.frame_set(1)
scene.render.engine = 'BLENDER_EEVEE_NEXT'
scene.render.resolution_x = 256
scene.render.resolution_y = 256
scene.render.film_transparent = True
scene.cycles.use_denoising = False
scene.cycles.samples = 128
scene.cycles.sampling_pattern = 'TABULATED_SOBOL'
scene.cycles.use_adaptive_sampling = False
scene.cycles.use_light_tree = False
scene.view_settings.view_transform = 'Filmic'
bpy.context.view_layer.update()
